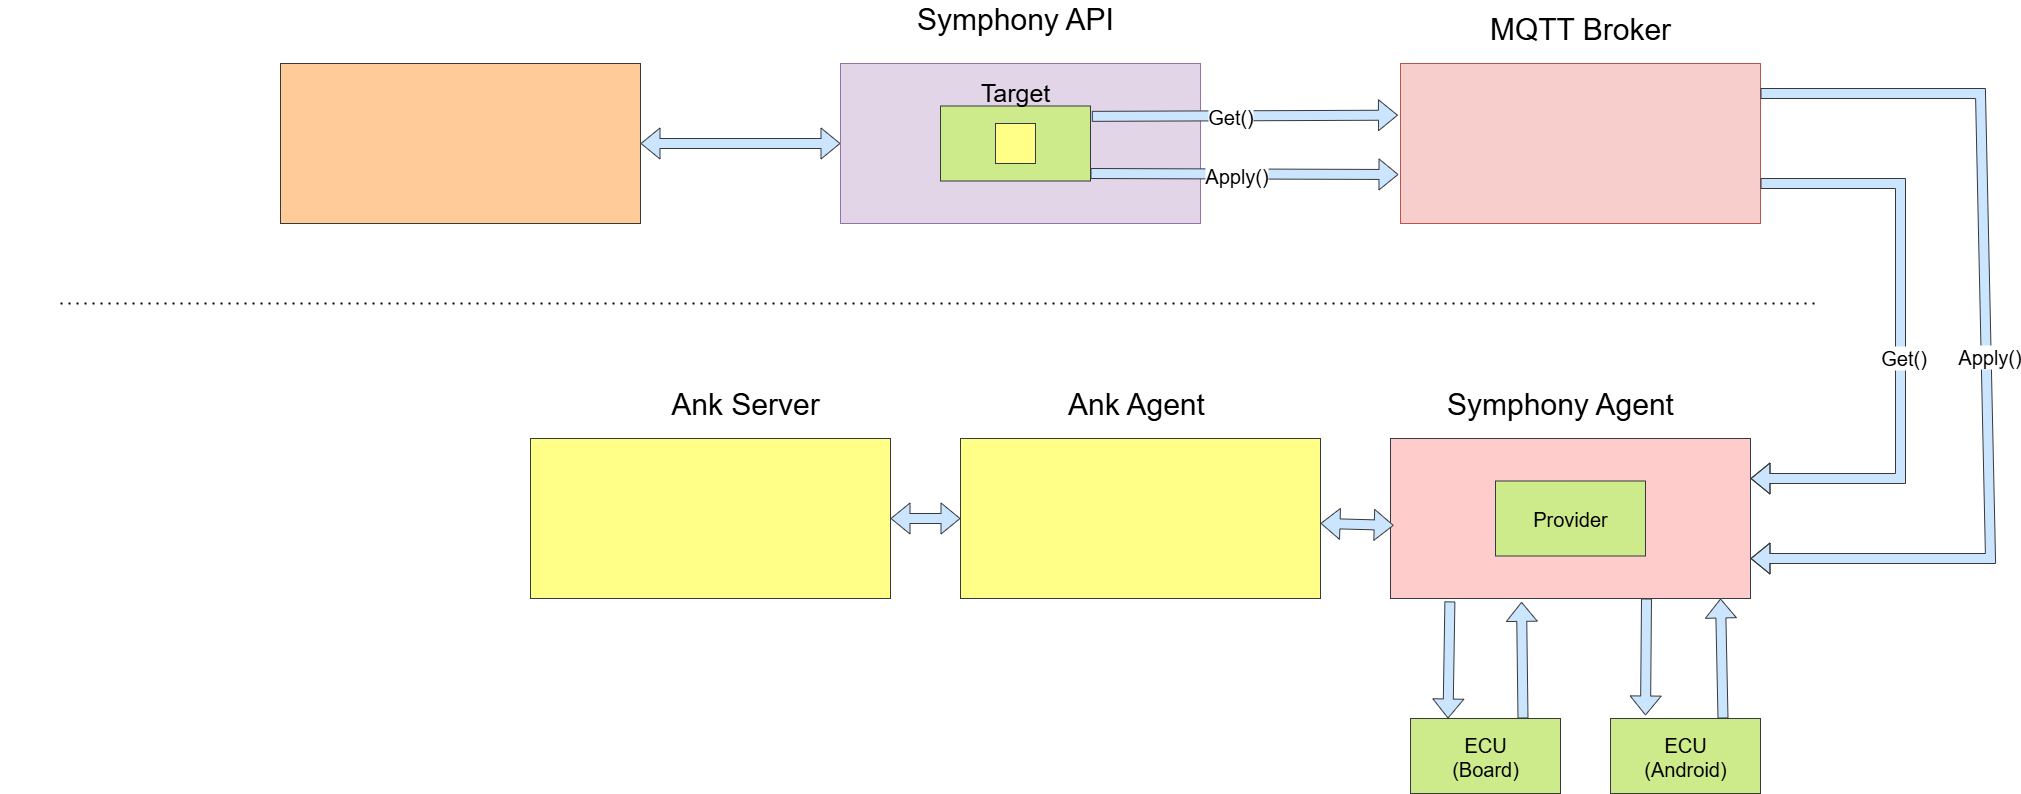

The diagram above was exported from draw.io. Its source (the exported page's mxGraphModel, read from the mxfile embedded in the PNG):
<mxGraphModel dx="4113" dy="1813" grid="1" gridSize="10" guides="1" tooltips="1" connect="1" arrows="1" fold="1" page="1" pageScale="1" pageWidth="827" pageHeight="1169" math="0" shadow="0">
  <root>
    <mxCell id="0" />
    <mxCell id="1" parent="0" />
    <mxCell id="J77Dol82bgbkJTz3QDpy-1" value="" style="rounded=0;whiteSpace=wrap;html=1;fillColor=#ffcc99;strokeColor=#36393d;" vertex="1" parent="1">
      <mxGeometry x="540" y="440" width="360" height="160" as="geometry" />
    </mxCell>
    <mxCell id="J77Dol82bgbkJTz3QDpy-2" value="" style="rounded=0;whiteSpace=wrap;html=1;fillColor=#e1d5e7;strokeColor=#9673a6;" vertex="1" parent="1">
      <mxGeometry x="1100" y="440" width="360" height="160" as="geometry" />
    </mxCell>
    <mxCell id="J77Dol82bgbkJTz3QDpy-3" value="" style="shape=flexArrow;endArrow=classic;startArrow=classic;html=1;rounded=0;entryX=0;entryY=0.5;entryDx=0;entryDy=0;exitX=1;exitY=0.5;exitDx=0;exitDy=0;fillColor=#cce5ff;strokeColor=#36393d;" edge="1" parent="1" source="J77Dol82bgbkJTz3QDpy-1" target="J77Dol82bgbkJTz3QDpy-2">
      <mxGeometry width="100" height="100" relative="1" as="geometry">
        <mxPoint x="940" y="520" as="sourcePoint" />
        <mxPoint x="720" y="410" as="targetPoint" />
      </mxGeometry>
    </mxCell>
    <mxCell id="J77Dol82bgbkJTz3QDpy-4" value="" style="rounded=0;whiteSpace=wrap;html=1;fillColor=#cdeb8b;strokeColor=#36393d;" vertex="1" parent="1">
      <mxGeometry x="1200" y="482.5" width="150" height="75" as="geometry" />
    </mxCell>
    <mxCell id="J77Dol82bgbkJTz3QDpy-5" value="" style="whiteSpace=wrap;html=1;aspect=fixed;fillColor=#ffff88;strokeColor=#36393d;" vertex="1" parent="1">
      <mxGeometry x="1255" y="500" width="40" height="40" as="geometry" />
    </mxCell>
    <mxCell id="J77Dol82bgbkJTz3QDpy-6" value="" style="rounded=0;whiteSpace=wrap;html=1;fillColor=#f8cecc;strokeColor=#b85450;" vertex="1" parent="1">
      <mxGeometry x="1660" y="440" width="360" height="160" as="geometry" />
    </mxCell>
    <mxCell id="J77Dol82bgbkJTz3QDpy-7" value="" style="endArrow=none;dashed=1;html=1;dashPattern=1 3;strokeWidth=2;rounded=0;" edge="1" parent="1">
      <mxGeometry width="50" height="50" relative="1" as="geometry">
        <mxPoint x="320" y="680" as="sourcePoint" />
        <mxPoint x="2080" y="680" as="targetPoint" />
      </mxGeometry>
    </mxCell>
    <mxCell id="J77Dol82bgbkJTz3QDpy-8" value="" style="rounded=0;whiteSpace=wrap;html=1;fillColor=#ffcccc;strokeColor=#36393d;" vertex="1" parent="1">
      <mxGeometry x="1650" y="815" width="360" height="160" as="geometry" />
    </mxCell>
    <mxCell id="J77Dol82bgbkJTz3QDpy-9" value="&lt;font style=&quot;font-size: 30px;&quot;&gt;Symphony API&lt;/font&gt;" style="text;html=1;align=center;verticalAlign=middle;whiteSpace=wrap;rounded=0;" vertex="1" parent="1">
      <mxGeometry x="1120" y="380" width="310" height="30" as="geometry" />
    </mxCell>
    <mxCell id="J77Dol82bgbkJTz3QDpy-10" value="&lt;font style=&quot;font-size: 30px;&quot;&gt;MQTT Broker&lt;/font&gt;" style="text;html=1;align=center;verticalAlign=middle;whiteSpace=wrap;rounded=0;" vertex="1" parent="1">
      <mxGeometry x="1720" y="390" width="240" height="30" as="geometry" />
    </mxCell>
    <mxCell id="J77Dol82bgbkJTz3QDpy-11" value="&lt;font style=&quot;font-size: 25px;&quot;&gt;Target&lt;/font&gt;" style="text;html=1;align=center;verticalAlign=middle;whiteSpace=wrap;rounded=0;" vertex="1" parent="1">
      <mxGeometry x="1245" y="452.5" width="60" height="30" as="geometry" />
    </mxCell>
    <mxCell id="J77Dol82bgbkJTz3QDpy-12" value="&lt;span style=&quot;font-family: Helvetica; font-size: 30px; font-style: normal; font-variant-ligatures: normal; font-variant-caps: normal; font-weight: 400; letter-spacing: normal; orphans: 2; text-indent: 0px; text-transform: none; widows: 2; word-spacing: 0px; -webkit-text-stroke-width: 0px; white-space: normal; text-decoration-thickness: initial; text-decoration-style: initial; text-decoration-color: initial; float: none; display: inline !important;&quot;&gt;&lt;font style=&quot;color: light-dark(rgb(255, 255, 255), rgb(255, 255, 255));&quot;&gt;Portal&lt;/font&gt;&lt;/span&gt;" style="text;whiteSpace=wrap;html=1;align=center;" vertex="1" parent="1">
      <mxGeometry x="600" y="380" width="230" height="60" as="geometry" />
    </mxCell>
    <mxCell id="J77Dol82bgbkJTz3QDpy-13" value="" style="shape=flexArrow;endArrow=classic;html=1;rounded=0;exitX=1.009;exitY=0.138;exitDx=0;exitDy=0;entryX=-0.007;entryY=0.323;entryDx=0;entryDy=0;entryPerimeter=0;exitPerimeter=0;fillColor=#cce5ff;strokeColor=#36393d;" edge="1" parent="1" source="J77Dol82bgbkJTz3QDpy-4" target="J77Dol82bgbkJTz3QDpy-6">
      <mxGeometry width="50" height="50" relative="1" as="geometry">
        <mxPoint x="1340" y="590" as="sourcePoint" />
        <mxPoint x="1390" y="540" as="targetPoint" />
      </mxGeometry>
    </mxCell>
    <mxCell id="J77Dol82bgbkJTz3QDpy-14" value="&lt;font style=&quot;font-size: 20px;&quot;&gt;Get()&lt;/font&gt;" style="edgeLabel;html=1;align=center;verticalAlign=middle;resizable=0;points=[];" vertex="1" connectable="0" parent="J77Dol82bgbkJTz3QDpy-13">
      <mxGeometry x="-0.1044" y="1" relative="1" as="geometry">
        <mxPoint as="offset" />
      </mxGeometry>
    </mxCell>
    <mxCell id="J77Dol82bgbkJTz3QDpy-15" value="" style="shape=flexArrow;endArrow=classic;html=1;rounded=0;exitX=1;exitY=0.25;exitDx=0;exitDy=0;entryX=-0.005;entryY=0.388;entryDx=0;entryDy=0;entryPerimeter=0;fillColor=#cce5ff;strokeColor=#36393d;" edge="1" parent="1">
      <mxGeometry width="50" height="50" relative="1" as="geometry">
        <mxPoint x="1350" y="550" as="sourcePoint" />
        <mxPoint x="1658" y="551" as="targetPoint" />
      </mxGeometry>
    </mxCell>
    <mxCell id="J77Dol82bgbkJTz3QDpy-16" value="&lt;font style=&quot;font-size: 20px;&quot;&gt;Apply()&lt;/font&gt;" style="edgeLabel;html=1;align=center;verticalAlign=middle;resizable=0;points=[];" vertex="1" connectable="0" parent="J77Dol82bgbkJTz3QDpy-15">
      <mxGeometry x="-0.064" relative="1" as="geometry">
        <mxPoint as="offset" />
      </mxGeometry>
    </mxCell>
    <mxCell id="J77Dol82bgbkJTz3QDpy-17" value="&lt;font style=&quot;font-size: 30px;&quot;&gt;Symphony&amp;nbsp;Agent&lt;/font&gt;" style="text;html=1;align=center;verticalAlign=middle;whiteSpace=wrap;rounded=0;" vertex="1" parent="1">
      <mxGeometry x="1790" y="765" width="60" height="30" as="geometry" />
    </mxCell>
    <mxCell id="J77Dol82bgbkJTz3QDpy-18" value="" style="shape=flexArrow;endArrow=classic;html=1;rounded=0;exitX=1;exitY=0.75;exitDx=0;exitDy=0;fillColor=#cce5ff;strokeColor=#36393d;entryX=1;entryY=0.25;entryDx=0;entryDy=0;" edge="1" parent="1" source="J77Dol82bgbkJTz3QDpy-6" target="J77Dol82bgbkJTz3QDpy-8">
      <mxGeometry width="50" height="50" relative="1" as="geometry">
        <mxPoint x="1770" y="660" as="sourcePoint" />
        <mxPoint x="1820" y="610" as="targetPoint" />
        <Array as="points">
          <mxPoint x="2160" y="560" />
          <mxPoint x="2160" y="855" />
        </Array>
      </mxGeometry>
    </mxCell>
    <mxCell id="g42-Xo-thk82dBK4DaTs-1" value="&lt;font style=&quot;font-size: 20px;&quot;&gt;&lt;font style=&quot;&quot;&gt;Get&lt;/font&gt;()&lt;/font&gt;" style="edgeLabel;html=1;align=center;verticalAlign=middle;resizable=0;points=[];" vertex="1" connectable="0" parent="J77Dol82bgbkJTz3QDpy-18">
      <mxGeometry x="0.0647" y="2" relative="1" as="geometry">
        <mxPoint as="offset" />
      </mxGeometry>
    </mxCell>
    <mxCell id="J77Dol82bgbkJTz3QDpy-19" value="" style="rounded=0;whiteSpace=wrap;html=1;fillColor=#ffff88;strokeColor=#36393d;" vertex="1" parent="1">
      <mxGeometry x="1220" y="815" width="360" height="160" as="geometry" />
    </mxCell>
    <mxCell id="J77Dol82bgbkJTz3QDpy-20" value="&lt;font style=&quot;font-size: 30px;&quot;&gt;Ank Agent&lt;/font&gt;" style="text;html=1;align=center;verticalAlign=middle;whiteSpace=wrap;rounded=0;" vertex="1" parent="1">
      <mxGeometry x="1241" y="765" width="310" height="30" as="geometry" />
    </mxCell>
    <mxCell id="J77Dol82bgbkJTz3QDpy-23" value="&lt;font style=&quot;font-size: 20px;&quot;&gt;ECU&lt;/font&gt;&lt;div&gt;&lt;font style=&quot;font-size: 20px;&quot;&gt;(Board)&lt;/font&gt;&lt;/div&gt;" style="rounded=0;whiteSpace=wrap;html=1;fillColor=#cdeb8b;strokeColor=#36393d;" vertex="1" parent="1">
      <mxGeometry x="1670" y="1095" width="150" height="75" as="geometry" />
    </mxCell>
    <mxCell id="o32EZuO9JVIAc0ICh-jl-1" value="" style="shape=flexArrow;endArrow=classic;html=1;rounded=0;fillColor=#cce5ff;strokeColor=#36393d;entryX=0.364;entryY=1.021;entryDx=0;entryDy=0;entryPerimeter=0;exitX=0.75;exitY=0;exitDx=0;exitDy=0;" edge="1" parent="1" source="J77Dol82bgbkJTz3QDpy-23" target="J77Dol82bgbkJTz3QDpy-8">
      <mxGeometry width="50" height="50" relative="1" as="geometry">
        <mxPoint x="1869" y="1075" as="sourcePoint" />
        <mxPoint x="2054" y="1015" as="targetPoint" />
      </mxGeometry>
    </mxCell>
    <mxCell id="o32EZuO9JVIAc0ICh-jl-2" value="" style="shape=flexArrow;endArrow=classic;html=1;rounded=0;fillColor=#cce5ff;strokeColor=#36393d;entryX=0.25;entryY=0;entryDx=0;entryDy=0;exitX=0.165;exitY=1.018;exitDx=0;exitDy=0;exitPerimeter=0;" edge="1" parent="1" source="J77Dol82bgbkJTz3QDpy-8" target="J77Dol82bgbkJTz3QDpy-23">
      <mxGeometry width="50" height="50" relative="1" as="geometry">
        <mxPoint x="1720" y="1135" as="sourcePoint" />
        <mxPoint x="1720" y="1035" as="targetPoint" />
      </mxGeometry>
    </mxCell>
    <mxCell id="o32EZuO9JVIAc0ICh-jl-3" value="" style="rounded=0;whiteSpace=wrap;html=1;fillColor=#ffff88;strokeColor=#36393d;" vertex="1" parent="1">
      <mxGeometry x="790" y="815" width="360" height="160" as="geometry" />
    </mxCell>
    <mxCell id="o32EZuO9JVIAc0ICh-jl-4" value="&lt;font style=&quot;font-size: 30px;&quot;&gt;Ank Server&lt;/font&gt;" style="text;html=1;align=center;verticalAlign=middle;whiteSpace=wrap;rounded=0;" vertex="1" parent="1">
      <mxGeometry x="850" y="765" width="310" height="30" as="geometry" />
    </mxCell>
    <mxCell id="g42-Xo-thk82dBK4DaTs-2" value="&lt;font style=&quot;font-size: 20px;&quot;&gt;Provider&lt;/font&gt;" style="rounded=0;whiteSpace=wrap;html=1;fillColor=#cdeb8b;strokeColor=#36393d;" vertex="1" parent="1">
      <mxGeometry x="1755" y="857.5" width="150" height="75" as="geometry" />
    </mxCell>
    <mxCell id="ZQfH_QtqJ9TFglCd0MwV-1" value="" style="shape=flexArrow;endArrow=classic;html=1;rounded=0;exitX=1;exitY=0.5;exitDx=0;exitDy=0;fillColor=#cce5ff;strokeColor=#36393d;entryX=1;entryY=0.75;entryDx=0;entryDy=0;" edge="1" parent="1" target="J77Dol82bgbkJTz3QDpy-8">
      <mxGeometry width="50" height="50" relative="1" as="geometry">
        <mxPoint x="2020" y="470" as="sourcePoint" />
        <mxPoint x="2020" y="870" as="targetPoint" />
        <Array as="points">
          <mxPoint x="2240" y="470" />
          <mxPoint x="2250" y="935" />
        </Array>
      </mxGeometry>
    </mxCell>
    <mxCell id="ZQfH_QtqJ9TFglCd0MwV-2" value="&lt;font style=&quot;font-size: 20px;&quot;&gt;&lt;font style=&quot;&quot;&gt;Apply&lt;/font&gt;()&lt;/font&gt;" style="edgeLabel;html=1;align=center;verticalAlign=middle;resizable=0;points=[];" vertex="1" connectable="0" parent="ZQfH_QtqJ9TFglCd0MwV-1">
      <mxGeometry x="0.0647" y="2" relative="1" as="geometry">
        <mxPoint y="-11" as="offset" />
      </mxGeometry>
    </mxCell>
    <mxCell id="ZQfH_QtqJ9TFglCd0MwV-3" value="&lt;span style=&quot;font-family: Helvetica; font-style: normal; font-variant-ligatures: normal; font-variant-caps: normal; font-weight: 400; letter-spacing: normal; orphans: 2; text-indent: 0px; text-transform: none; widows: 2; word-spacing: 0px; -webkit-text-stroke-width: 0px; white-space: normal; text-decoration-thickness: initial; text-decoration-style: initial; text-decoration-color: initial; float: none; display: inline !important;&quot;&gt;&lt;font style=&quot;color: light-dark(rgb(255, 255, 255), rgb(255, 255, 255)); font-size: 40px;&quot;&gt;Vehicle&lt;/font&gt;&lt;/span&gt;" style="text;whiteSpace=wrap;html=1;align=center;" vertex="1" parent="1">
      <mxGeometry x="299" y="937.5" width="230" height="60" as="geometry" />
    </mxCell>
    <mxCell id="ZQfH_QtqJ9TFglCd0MwV-4" value="&lt;span style=&quot;font-family: Helvetica; font-style: normal; font-variant-ligatures: normal; font-variant-caps: normal; font-weight: 400; letter-spacing: normal; orphans: 2; text-indent: 0px; text-transform: none; widows: 2; word-spacing: 0px; -webkit-text-stroke-width: 0px; white-space: normal; text-decoration-thickness: initial; text-decoration-style: initial; text-decoration-color: initial; float: none; display: inline !important;&quot;&gt;&lt;font style=&quot;color: light-dark(rgb(255, 255, 255), rgb(255, 255, 255)); font-size: 40px;&quot;&gt;Cloud&lt;/font&gt;&lt;/span&gt;" style="text;whiteSpace=wrap;html=1;align=center;" vertex="1" parent="1">
      <mxGeometry x="260" y="490" width="230" height="60" as="geometry" />
    </mxCell>
    <mxCell id="ZQfH_QtqJ9TFglCd0MwV-5" value="&lt;font style=&quot;font-size: 20px;&quot;&gt;ECU&lt;/font&gt;&lt;div&gt;&lt;font style=&quot;font-size: 20px;&quot;&gt;(Android)&lt;/font&gt;&lt;/div&gt;" style="rounded=0;whiteSpace=wrap;html=1;fillColor=#cdeb8b;strokeColor=#36393d;" vertex="1" parent="1">
      <mxGeometry x="1870" y="1095" width="150" height="75" as="geometry" />
    </mxCell>
    <mxCell id="ZQfH_QtqJ9TFglCd0MwV-6" value="" style="shape=flexArrow;endArrow=classic;html=1;rounded=0;fillColor=#cce5ff;strokeColor=#36393d;entryX=0.364;entryY=1.021;entryDx=0;entryDy=0;entryPerimeter=0;exitX=0.75;exitY=0;exitDx=0;exitDy=0;" edge="1" parent="1" source="ZQfH_QtqJ9TFglCd0MwV-5">
      <mxGeometry width="50" height="50" relative="1" as="geometry">
        <mxPoint x="1982" y="1092" as="sourcePoint" />
        <mxPoint x="1980" y="975" as="targetPoint" />
      </mxGeometry>
    </mxCell>
    <mxCell id="ZQfH_QtqJ9TFglCd0MwV-7" value="" style="shape=flexArrow;endArrow=classic;html=1;rounded=0;fillColor=#cce5ff;strokeColor=#36393d;entryX=0.25;entryY=0;entryDx=0;entryDy=0;exitX=0.165;exitY=1.018;exitDx=0;exitDy=0;exitPerimeter=0;" edge="1" parent="1">
      <mxGeometry width="50" height="50" relative="1" as="geometry">
        <mxPoint x="1906" y="975" as="sourcePoint" />
        <mxPoint x="1905" y="1092" as="targetPoint" />
      </mxGeometry>
    </mxCell>
    <mxCell id="ZQfH_QtqJ9TFglCd0MwV-8" value="" style="shape=flexArrow;endArrow=classic;startArrow=classic;html=1;rounded=0;entryX=0;entryY=0.5;entryDx=0;entryDy=0;fillColor=#cce5ff;strokeColor=#36393d;" edge="1" parent="1" source="o32EZuO9JVIAc0ICh-jl-3" target="J77Dol82bgbkJTz3QDpy-19">
      <mxGeometry width="100" height="100" relative="1" as="geometry">
        <mxPoint x="1230" y="1030" as="sourcePoint" />
        <mxPoint x="1430" y="1030" as="targetPoint" />
      </mxGeometry>
    </mxCell>
    <mxCell id="ZQfH_QtqJ9TFglCd0MwV-9" value="" style="shape=flexArrow;endArrow=classic;startArrow=classic;html=1;rounded=0;entryX=0.009;entryY=0.543;entryDx=0;entryDy=0;fillColor=#cce5ff;strokeColor=#36393d;entryPerimeter=0;" edge="1" parent="1" source="J77Dol82bgbkJTz3QDpy-19" target="J77Dol82bgbkJTz3QDpy-8">
      <mxGeometry width="100" height="100" relative="1" as="geometry">
        <mxPoint x="1270" y="1030" as="sourcePoint" />
        <mxPoint x="1351" y="1030" as="targetPoint" />
      </mxGeometry>
    </mxCell>
  </root>
</mxGraphModel>